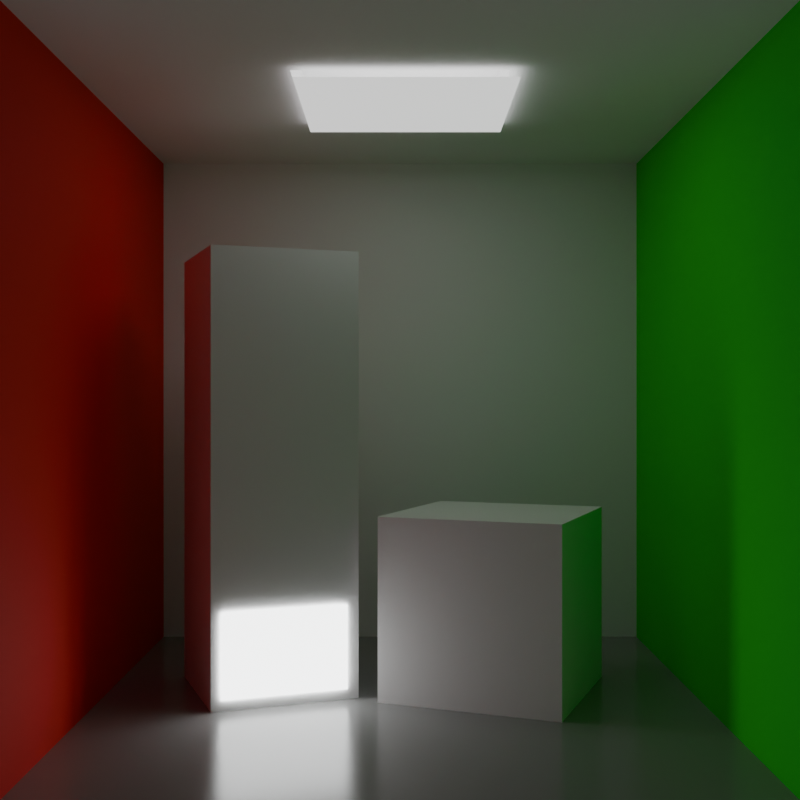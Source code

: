 # Source: cornell_restir_di.blend  (saved by Blender 5.0.118; exported with 4.5.12 LTS)
import bpy
from mathutils import Matrix  # noqa: F401  (used for matrix-valued properties, if any)

bpy.ops.wm.read_factory_settings(use_empty=True)
scene = bpy.context.scene
scene.name = 'Scene'

# ---- collections
col_collection = bpy.data.collections.new('Collection'); scene.collection.children.link(col_collection)

# ---- materials (node trees are filled in below, after node groups)
mat_white = bpy.data.materials.new('white')
mat_white.alpha_threshold = 0.0
mat_white.use_backface_culling_lightprobe_volume = False
mat_white.roughness = 0.5
mat_white.line_color = (0.0, 0.0, 0.0, 1.0)
mat_red = bpy.data.materials.new('red')
mat_green = bpy.data.materials.new('green')
mat_white_gloss = bpy.data.materials.new('white_gloss')
mat_light = bpy.data.materials.new('Light')
mat_lightinobject = bpy.data.materials.new('LightInObject')

# ---- material node trees
mat_white.use_nodes = True; mat_white.node_tree.nodes.clear()
_N = mat_white.node_tree.nodes; _L = mat_white.node_tree.links
n0 = _N.new('ShaderNodeOutputMaterial'); n0.name = 'Material Output'; n0.location = (200, 100)
n1 = _N.new('ShaderNodeBsdfPrincipled'); n1.name = 'Principled BSDF'; n1.location = (-200, 100)
n1.distribution = 'GGX'
n1.inputs[0].default_value = (1.0, 1.0, 1.0, 1.0)
n1.inputs[2].default_value = 0.8
_L.new(n1.outputs[0], n0.inputs[0])
n0.is_active_output = True
mat_red.use_nodes = True; mat_red.node_tree.nodes.clear()
_N = mat_red.node_tree.nodes; _L = mat_red.node_tree.links
n0 = _N.new('ShaderNodeBsdfPrincipled'); n0.name = 'Principled BSDF'; n0.location = (-200, 100)
n0.inputs[0].default_value = (1.0, 0.003193, 0.0, 1.0)
n0.inputs[2].default_value = 0.8
n1 = _N.new('ShaderNodeOutputMaterial'); n1.name = 'Material Output'; n1.location = (200, 100)
_L.new(n0.outputs[0], n1.inputs[0])
n1.is_active_output = True
mat_green.use_nodes = True; mat_green.node_tree.nodes.clear()
_N = mat_green.node_tree.nodes; _L = mat_green.node_tree.links
n0 = _N.new('ShaderNodeBsdfPrincipled'); n0.name = 'Principled BSDF'; n0.location = (-200, 100)
n0.distribution = 'GGX'
n0.inputs[0].default_value = (0.0, 1.0, 0.003377, 1.0)
n0.inputs[2].default_value = 0.8
n1 = _N.new('ShaderNodeOutputMaterial'); n1.name = 'Material Output'; n1.location = (200, 100)
_L.new(n0.outputs[0], n1.inputs[0])
n1.is_active_output = True
mat_white_gloss.use_nodes = True; mat_white_gloss.node_tree.nodes.clear()
_N = mat_white_gloss.node_tree.nodes; _L = mat_white_gloss.node_tree.links
n0 = _N.new('ShaderNodeBsdfPrincipled'); n0.name = 'Principled BSDF'; n0.location = (-200, 100)
n0.distribution = 'GGX'
n0.inputs[0].default_value = (0.3185, 0.3185, 0.3185, 1.0)
n0.inputs[2].default_value = 0.2
n1 = _N.new('ShaderNodeOutputMaterial'); n1.name = 'Material Output'; n1.location = (200, 100)
_L.new(n0.outputs[0], n1.inputs[0])
n1.is_active_output = True
mat_light.use_nodes = True; mat_light.node_tree.nodes.clear()
_N = mat_light.node_tree.nodes; _L = mat_light.node_tree.links
n0 = _N.new('ShaderNodeBsdfPrincipled'); n0.name = 'Principled BSDF'; n0.location = (-200, 100)
n0.distribution = 'GGX'
n0.inputs[28].default_value = 1.0
n1 = _N.new('ShaderNodeOutputMaterial'); n1.name = 'Material Output'; n1.location = (200, 100)
_L.new(n0.outputs[0], n1.inputs[0])
n1.is_active_output = True
mat_lightinobject.use_nodes = True; mat_lightinobject.node_tree.nodes.clear()
_N = mat_lightinobject.node_tree.nodes; _L = mat_lightinobject.node_tree.links
n0 = _N.new('ShaderNodeBsdfPrincipled'); n0.name = 'Principled BSDF'; n0.location = (-200, 100)
n0.inputs[27].default_value = (0.9813, 1.0, 1.0, 1.0)
n0.inputs[28].default_value = 5.0
n1 = _N.new('ShaderNodeOutputMaterial'); n1.name = 'Material Output'; n1.location = (200, 100)
_L.new(n0.outputs[0], n1.inputs[0])
n1.is_active_output = True

# ---- world
world_world = bpy.data.worlds.new('World'); scene.world = world_world
world_world.use_nodes = True; world_world.node_tree.nodes.clear()
_N = world_world.node_tree.nodes; _L = world_world.node_tree.links
n0 = _N.new('ShaderNodeOutputWorld'); n0.name = 'World Output'; n0.location = (200, 100)
n1 = _N.new('ShaderNodeBackground'); n1.name = 'Background'; n1.location = (-200, 100)
n1.inputs[0].default_value = (0.05088, 0.05088, 0.05088, 1.0)
_L.new(n1.outputs[0], n0.inputs[0])
n0.is_active_output = True
world_world.color = (0.05088, 0.05088, 0.05088)
world_world.sun_shadow_jitter_overblur = 0.0

# ---- cameras
cam_camera = bpy.data.cameras.new('Camera')
cam_camera.clip_end = 100.0
cam_camera.ortho_scale = 7.314

# ---- meshes
me_cube = bpy.data.meshes.new('Cube')
me_cube.from_pydata([(1.0, 1.0, 1.0), (1.0, 1.0, -1.0), (1.0, -1.0, 1.0), (1.0, -1.0, -1.0), (-1.0, 1.0, 1.0), (-1.0, 1.0, -1.0), (-1.0, -1.0, 1.0), (-1.0, -1.0, -1.0), (0.3333, -1.0, 1.0), (-0.3333, -1.0, 1.0), (1.0, 0.3333, 1.0), (1.0, -0.3333, 1.0), (-1.0, -0.3333, 1.0), (-1.0, 0.3333, 1.0), (-0.3333, 1.0, 1.0), (0.3333, 1.0, 1.0), (0.3333, 0.3333, 1.0), (0.3333, -0.3333, 1.0), (-0.3333, 0.3333, 1.0), (-0.3333, -0.3333, 1.0), (0.3333, 0.3333, 1.117), (0.3333, -0.3333, 1.117), (-0.3333, 0.3333, 1.117), (-0.3333, -0.3333, 1.117)], [], [(19, 9, 6, 12), (7, 5, 4, 13, 12, 6), (5, 7, 3, 1), (1, 3, 2, 11, 10, 0), (5, 1, 0, 15, 14, 4), (11, 2, 8, 17), (17, 8, 9, 19), (0, 10, 16, 15), (10, 11, 17, 16), (15, 16, 18, 14), (17, 21, 20, 16), (14, 18, 13, 4), (18, 19, 12, 13), (20, 21, 23, 22), (19, 23, 21, 17), (18, 22, 23, 19), (16, 20, 22, 18)])
me_cube.polygons.foreach_set('material_index', [0, 1, 3, 2, 0, 0, 0, 0, 0, 0, 0, 0, 0, 0, 0, 0, 0])
_uv = me_cube.uv_layers.new(name='UVMap')
_uv.uv.foreach_set('vector', [0.7917, 0.6667, 0.7917, 0.75, 0.875, 0.75, 0.875, 0.6667, 0.375, 0.0, 0.375, 0.25, 0.625, 0.25, 0.625, 0.1667, 0.625, 0.08333, 0.625, 0.0, 0.125, 0.5, 0.125, 0.75, 0.375, 0.75, 0.375, 0.5, 0.375, 0.5, 0.375, 0.75, 0.625, 0.75, 0.625, 0.6667, 0.625, 0.5833, 0.625, 0.5, 0.375, 0.25, 0.375, 0.5, 0.625, 0.5, 0.625, 0.4167, 0.625, 0.3333, 0.625, 0.25, 0.625, 0.6667, 0.625, 0.75, 0.7083, 0.75, 0.7083, 0.6667, 0.7083, 0.6667, 0.7083, 0.75, 0.7917, 0.75, 0.7917, 0.6667, 0.625, 0.5, 0.625, 0.5833, 0.7083, 0.5833, 0.7083, 0.5, 0.625, 0.5833, 0.625, 0.6667, 0.7083, 0.6667, 0.7083, 0.5833, 0.7083, 0.5, 0.7083, 0.5833, 0.7917, 0.5833, 0.7917, 0.5, 0.7083, 0.6667, 0.7083, 0.6667, 0.7083, 0.5833, 0.7083, 0.5833, 0.7917, 0.5, 0.7917, 0.5833, 0.875, 0.5833, 0.875, 0.5, 0.7917, 0.5833, 0.7917, 0.6667, 0.875, 0.6667, 0.875, 0.5833, 0.7083, 0.5833, 0.7083, 0.6667, 0.7917, 0.6667, 0.7917, 0.5833, 0.7917, 0.6667, 0.7917, 0.6667, 0.7083, 0.6667, 0.7083, 0.6667, 0.7917, 0.5833, 0.7917, 0.5833, 0.7917, 0.6667, 0.7917, 0.6667, 0.7083, 0.5833, 0.7083, 0.5833, 0.7917, 0.5833, 0.7917, 0.5833])
me_cube.materials.append(mat_white)
me_cube.materials.append(mat_red)
me_cube.materials.append(mat_green)
me_cube.materials.append(mat_white_gloss)
me_cube.use_mirror_vertex_groups = False
me_cube.update()
me_cube_001 = bpy.data.meshes.new('Cube.001')
me_cube_001.from_pydata([(0.3628, 0.3177, 1.079), (0.3628, -0.3685, 1.079), (-0.3234, 0.3177, 1.079), (-0.3234, -0.3685, 1.079)], [], [(0, 2, 3, 1)])
_uv = me_cube_001.uv_layers.new(name='UVMap')
_uv.uv.foreach_set('vector', [0.7083, 0.5833, 0.7917, 0.5833, 0.7917, 0.6667, 0.7083, 0.6667])
me_cube_001.materials.append(mat_light)
me_cube_001.use_mirror_vertex_groups = False
me_cube_001.update()
me_cube_002 = bpy.data.meshes.new('Cube.002')
me_cube_002.from_pydata([(-0.3103, -0.3103, -0.3103), (-0.3103, -0.3103, 0.3103), (-0.3103, 0.3103, -0.3103), (-0.3103, 0.3103, 0.3103), (0.3103, -0.3103, -0.3103), (0.3103, -0.3103, 0.3103), (0.3103, 0.3103, -0.3103), (0.3103, 0.3103, 0.3103)], [], [(0, 1, 3, 2), (2, 3, 7, 6), (6, 7, 5, 4), (4, 5, 1, 0), (2, 6, 4, 0), (7, 3, 1, 5)])
_uv = me_cube_002.uv_layers.new(name='UVMap')
_uv.uv.foreach_set('vector', [0.375, 0.0, 0.625, 0.0, 0.625, 0.25, 0.375, 0.25, 0.375, 0.25, 0.625, 0.25, 0.625, 0.5, 0.375, 0.5, 0.375, 0.5, 0.625, 0.5, 0.625, 0.75, 0.375, 0.75, 0.375, 0.75, 0.625, 0.75, 0.625, 1.0, 0.375, 1.0, 0.125, 0.5, 0.375, 0.5, 0.375, 0.75, 0.125, 0.75, 0.625, 0.5, 0.875, 0.5, 0.875, 0.75, 0.625, 0.75])
me_cube_002.materials.append(mat_white)
me_cube_002.update()
me_cube_003 = bpy.data.meshes.new('Cube.003')
me_cube_003.from_pydata([(-0.2493, -0.2493, -0.7536), (-0.2493, -0.2493, 0.7536), (-0.2493, 0.2493, -0.7536), (-0.2493, 0.2493, 0.7536), (0.2493, -0.2493, -0.7536), (0.2493, -0.2493, 0.7536), (0.2493, 0.2493, -0.7536), (0.2493, 0.2493, 0.7536)], [], [(0, 1, 3, 2), (2, 3, 7, 6), (6, 7, 5, 4), (4, 5, 1, 0), (2, 6, 4, 0), (7, 3, 1, 5)])
_uv = me_cube_003.uv_layers.new(name='UVMap')
_uv.uv.foreach_set('vector', [0.375, 0.0, 0.625, 0.0, 0.625, 0.25, 0.375, 0.25, 0.375, 0.25, 0.625, 0.25, 0.625, 0.5, 0.375, 0.5, 0.375, 0.5, 0.625, 0.5, 0.625, 0.75, 0.375, 0.75, 0.375, 0.75, 0.625, 0.75, 0.625, 1.0, 0.375, 1.0, 0.125, 0.5, 0.375, 0.5, 0.375, 0.75, 0.125, 0.75, 0.625, 0.5, 0.875, 0.5, 0.875, 0.75, 0.625, 0.75])
me_cube_003.materials.append(mat_white)
me_cube_003.update()
me_plane = bpy.data.meshes.new('Plane')
me_plane.from_pydata([(-1.0, -1.0, 0.0), (1.0, -1.0, 0.0), (-1.0, 1.0, 0.0), (1.0, 1.0, 0.0)], [], [(0, 1, 3, 2)])
_uv = me_plane.uv_layers.new(name='UVMap')
_uv.uv.foreach_set('vector', [0.0, 0.0, 1.0, 0.0, 1.0, 1.0, 0.0, 1.0])
me_plane.materials.append(mat_lightinobject)
me_plane.update()

# ---- objects
ob_room = bpy.data.objects.new('room', me_cube)
ob_camera = bpy.data.objects.new('Camera', cam_camera)
ob_light = bpy.data.objects.new('light', me_cube_001)
ob_cube = bpy.data.objects.new('Cube', me_cube_002)
ob_cube_tall = bpy.data.objects.new('Cube tall', me_cube_003)
ob_lightinobject = bpy.data.objects.new('LightInObject', me_plane)

# ---- transforms, parenting, visibility, modifiers, constraints
ob_room.location = (0.0, 0.0, 1.0)
ob_room.lock_rotations_4d = False
ob_room.empty_display_type = 'ARROWS'
ob_room.lineart.crease_threshold = 0.0
ob_camera.location = (0.0, -3.7, 1.0)
ob_camera.rotation_euler = (1.571, 0.0, 0.0)
ob_camera.lock_rotations_4d = False
ob_camera.empty_display_type = 'ARROWS'
ob_camera.color = (0.0, 0.0, 0.0, 0.0)
ob_camera.display_type = 'WIRE'
ob_camera.lineart.crease_threshold = 0.0
ob_light.location = (0.0, 0.0, 0.9455)
ob_light.scale = (1.0, 1.0, 0.949)
ob_light.lock_rotations_4d = False
ob_light.empty_display_type = 'ARROWS'
ob_light.lineart.crease_threshold = 0.0
ob_cube.location = (0.3287, 0.1514, 0.3041)
ob_cube.rotation_euler = (0.0, -0.0, -0.377)
ob_cube_tall.location = (-0.4601, 0.179, 0.7452)
ob_cube_tall.rotation_euler = (0.0, -0.0, 0.3585)
ob_lightinobject.location = (-0.3746, -0.06537, 0.1773)
ob_lightinobject.rotation_euler = (1.571, 5.873e-10, 0.3585)
ob_lightinobject.scale = (0.2135, 0.1417, 0.1417)

# ---- collection membership
col_collection.objects.link(ob_room)
col_collection.objects.link(ob_camera)
col_collection.objects.link(ob_light)
col_collection.objects.link(ob_cube)
col_collection.objects.link(ob_cube_tall)
col_collection.objects.link(ob_lightinobject)

# ---- scene / render settings (as saved in the file)
scene.camera = ob_camera
scene.frame_start = 1; scene.frame_end = 250; scene.frame_set(1)
scene.render.engine = 'BLENDER_EEVEE_NEXT'
scene.render.resolution_x = 256
scene.render.resolution_y = 256
scene.render.bake_bias = 0.0
scene.render.bake_samples = 0
scene.cycles.sampling_pattern = 'TABULATED_SOBOL'
scene.eevee.use_volume_custom_range = False
scene.eevee.use_raytracing = True
bpy.context.view_layer.update()
